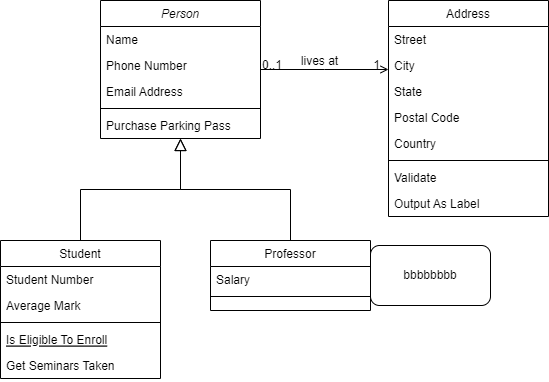

The diagram above was exported from draw.io. Its source (the exported page's mxGraphModel, read from the mxfile embedded in the PNG):
<mxGraphModel dx="2074" dy="1106" grid="1" gridSize="10" guides="1" tooltips="1" connect="1" arrows="1" fold="1" page="1" pageScale="1" pageWidth="827" pageHeight="1169" math="0" shadow="0">
  <root>
    <mxCell id="WIyWlLk6GJQsqaUBKTNV-0" />
    <mxCell id="WIyWlLk6GJQsqaUBKTNV-1" parent="WIyWlLk6GJQsqaUBKTNV-0" />
    <mxCell id="zkfFHV4jXpPFQw0GAbJ--0" value="Person" style="swimlane;fontStyle=2;align=center;verticalAlign=top;childLayout=stackLayout;horizontal=1;startSize=26;horizontalStack=0;resizeParent=1;resizeLast=0;collapsible=1;marginBottom=0;rounded=0;shadow=0;strokeWidth=1;" parent="WIyWlLk6GJQsqaUBKTNV-1" vertex="1">
      <mxGeometry x="220" y="120" width="160" height="138" as="geometry">
        <mxRectangle x="230" y="140" width="160" height="26" as="alternateBounds" />
      </mxGeometry>
    </mxCell>
    <mxCell id="zkfFHV4jXpPFQw0GAbJ--1" value="Name" style="text;align=left;verticalAlign=top;spacingLeft=4;spacingRight=4;overflow=hidden;rotatable=0;points=[[0,0.5],[1,0.5]];portConstraint=eastwest;" parent="zkfFHV4jXpPFQw0GAbJ--0" vertex="1">
      <mxGeometry y="26" width="160" height="26" as="geometry" />
    </mxCell>
    <mxCell id="zkfFHV4jXpPFQw0GAbJ--2" value="Phone Number" style="text;align=left;verticalAlign=top;spacingLeft=4;spacingRight=4;overflow=hidden;rotatable=0;points=[[0,0.5],[1,0.5]];portConstraint=eastwest;rounded=0;shadow=0;html=0;" parent="zkfFHV4jXpPFQw0GAbJ--0" vertex="1">
      <mxGeometry y="52" width="160" height="26" as="geometry" />
    </mxCell>
    <mxCell id="zkfFHV4jXpPFQw0GAbJ--3" value="Email Address" style="text;align=left;verticalAlign=top;spacingLeft=4;spacingRight=4;overflow=hidden;rotatable=0;points=[[0,0.5],[1,0.5]];portConstraint=eastwest;rounded=0;shadow=0;html=0;" parent="zkfFHV4jXpPFQw0GAbJ--0" vertex="1">
      <mxGeometry y="78" width="160" height="26" as="geometry" />
    </mxCell>
    <mxCell id="zkfFHV4jXpPFQw0GAbJ--4" value="" style="line;html=1;strokeWidth=1;align=left;verticalAlign=middle;spacingTop=-1;spacingLeft=3;spacingRight=3;rotatable=0;labelPosition=right;points=[];portConstraint=eastwest;" parent="zkfFHV4jXpPFQw0GAbJ--0" vertex="1">
      <mxGeometry y="104" width="160" height="8" as="geometry" />
    </mxCell>
    <mxCell id="zkfFHV4jXpPFQw0GAbJ--5" value="Purchase Parking Pass" style="text;align=left;verticalAlign=top;spacingLeft=4;spacingRight=4;overflow=hidden;rotatable=0;points=[[0,0.5],[1,0.5]];portConstraint=eastwest;" parent="zkfFHV4jXpPFQw0GAbJ--0" vertex="1">
      <mxGeometry y="112" width="160" height="26" as="geometry" />
    </mxCell>
    <mxCell id="zkfFHV4jXpPFQw0GAbJ--6" value="Student" style="swimlane;fontStyle=0;align=center;verticalAlign=top;childLayout=stackLayout;horizontal=1;startSize=26;horizontalStack=0;resizeParent=1;resizeLast=0;collapsible=1;marginBottom=0;rounded=0;shadow=0;strokeWidth=1;" parent="WIyWlLk6GJQsqaUBKTNV-1" vertex="1">
      <mxGeometry x="120" y="360" width="160" height="138" as="geometry">
        <mxRectangle x="130" y="380" width="160" height="26" as="alternateBounds" />
      </mxGeometry>
    </mxCell>
    <mxCell id="zkfFHV4jXpPFQw0GAbJ--7" value="Student Number" style="text;align=left;verticalAlign=top;spacingLeft=4;spacingRight=4;overflow=hidden;rotatable=0;points=[[0,0.5],[1,0.5]];portConstraint=eastwest;" parent="zkfFHV4jXpPFQw0GAbJ--6" vertex="1">
      <mxGeometry y="26" width="160" height="26" as="geometry" />
    </mxCell>
    <mxCell id="zkfFHV4jXpPFQw0GAbJ--8" value="Average Mark" style="text;align=left;verticalAlign=top;spacingLeft=4;spacingRight=4;overflow=hidden;rotatable=0;points=[[0,0.5],[1,0.5]];portConstraint=eastwest;rounded=0;shadow=0;html=0;" parent="zkfFHV4jXpPFQw0GAbJ--6" vertex="1">
      <mxGeometry y="52" width="160" height="26" as="geometry" />
    </mxCell>
    <mxCell id="zkfFHV4jXpPFQw0GAbJ--9" value="" style="line;html=1;strokeWidth=1;align=left;verticalAlign=middle;spacingTop=-1;spacingLeft=3;spacingRight=3;rotatable=0;labelPosition=right;points=[];portConstraint=eastwest;" parent="zkfFHV4jXpPFQw0GAbJ--6" vertex="1">
      <mxGeometry y="78" width="160" height="8" as="geometry" />
    </mxCell>
    <mxCell id="zkfFHV4jXpPFQw0GAbJ--10" value="Is Eligible To Enroll" style="text;align=left;verticalAlign=top;spacingLeft=4;spacingRight=4;overflow=hidden;rotatable=0;points=[[0,0.5],[1,0.5]];portConstraint=eastwest;fontStyle=4" parent="zkfFHV4jXpPFQw0GAbJ--6" vertex="1">
      <mxGeometry y="86" width="160" height="26" as="geometry" />
    </mxCell>
    <mxCell id="zkfFHV4jXpPFQw0GAbJ--11" value="Get Seminars Taken" style="text;align=left;verticalAlign=top;spacingLeft=4;spacingRight=4;overflow=hidden;rotatable=0;points=[[0,0.5],[1,0.5]];portConstraint=eastwest;" parent="zkfFHV4jXpPFQw0GAbJ--6" vertex="1">
      <mxGeometry y="112" width="160" height="26" as="geometry" />
    </mxCell>
    <mxCell id="zkfFHV4jXpPFQw0GAbJ--12" value="" style="endArrow=block;endSize=10;endFill=0;shadow=0;strokeWidth=1;rounded=0;edgeStyle=elbowEdgeStyle;elbow=vertical;" parent="WIyWlLk6GJQsqaUBKTNV-1" source="zkfFHV4jXpPFQw0GAbJ--6" target="zkfFHV4jXpPFQw0GAbJ--0" edge="1">
      <mxGeometry width="160" relative="1" as="geometry">
        <mxPoint x="200" y="203" as="sourcePoint" />
        <mxPoint x="200" y="203" as="targetPoint" />
      </mxGeometry>
    </mxCell>
    <mxCell id="zkfFHV4jXpPFQw0GAbJ--13" value="Professor" style="swimlane;fontStyle=0;align=center;verticalAlign=top;childLayout=stackLayout;horizontal=1;startSize=26;horizontalStack=0;resizeParent=1;resizeLast=0;collapsible=1;marginBottom=0;rounded=0;shadow=0;strokeWidth=1;" parent="WIyWlLk6GJQsqaUBKTNV-1" vertex="1">
      <mxGeometry x="330" y="360" width="160" height="70" as="geometry">
        <mxRectangle x="340" y="380" width="170" height="26" as="alternateBounds" />
      </mxGeometry>
    </mxCell>
    <mxCell id="zkfFHV4jXpPFQw0GAbJ--14" value="Salary" style="text;align=left;verticalAlign=top;spacingLeft=4;spacingRight=4;overflow=hidden;rotatable=0;points=[[0,0.5],[1,0.5]];portConstraint=eastwest;" parent="zkfFHV4jXpPFQw0GAbJ--13" vertex="1">
      <mxGeometry y="26" width="160" height="26" as="geometry" />
    </mxCell>
    <mxCell id="zkfFHV4jXpPFQw0GAbJ--15" value="" style="line;html=1;strokeWidth=1;align=left;verticalAlign=middle;spacingTop=-1;spacingLeft=3;spacingRight=3;rotatable=0;labelPosition=right;points=[];portConstraint=eastwest;" parent="zkfFHV4jXpPFQw0GAbJ--13" vertex="1">
      <mxGeometry y="52" width="160" height="8" as="geometry" />
    </mxCell>
    <mxCell id="zkfFHV4jXpPFQw0GAbJ--16" value="" style="endArrow=block;endSize=10;endFill=0;shadow=0;strokeWidth=1;rounded=0;edgeStyle=elbowEdgeStyle;elbow=vertical;" parent="WIyWlLk6GJQsqaUBKTNV-1" source="zkfFHV4jXpPFQw0GAbJ--13" target="zkfFHV4jXpPFQw0GAbJ--0" edge="1">
      <mxGeometry width="160" relative="1" as="geometry">
        <mxPoint x="210" y="373" as="sourcePoint" />
        <mxPoint x="310" y="271" as="targetPoint" />
      </mxGeometry>
    </mxCell>
    <mxCell id="zkfFHV4jXpPFQw0GAbJ--17" value="Address" style="swimlane;fontStyle=0;align=center;verticalAlign=top;childLayout=stackLayout;horizontal=1;startSize=26;horizontalStack=0;resizeParent=1;resizeLast=0;collapsible=1;marginBottom=0;rounded=0;shadow=0;strokeWidth=1;" parent="WIyWlLk6GJQsqaUBKTNV-1" vertex="1">
      <mxGeometry x="508" y="120" width="160" height="216" as="geometry">
        <mxRectangle x="550" y="140" width="160" height="26" as="alternateBounds" />
      </mxGeometry>
    </mxCell>
    <mxCell id="zkfFHV4jXpPFQw0GAbJ--18" value="Street" style="text;align=left;verticalAlign=top;spacingLeft=4;spacingRight=4;overflow=hidden;rotatable=0;points=[[0,0.5],[1,0.5]];portConstraint=eastwest;" parent="zkfFHV4jXpPFQw0GAbJ--17" vertex="1">
      <mxGeometry y="26" width="160" height="26" as="geometry" />
    </mxCell>
    <mxCell id="zkfFHV4jXpPFQw0GAbJ--19" value="City" style="text;align=left;verticalAlign=top;spacingLeft=4;spacingRight=4;overflow=hidden;rotatable=0;points=[[0,0.5],[1,0.5]];portConstraint=eastwest;rounded=0;shadow=0;html=0;" parent="zkfFHV4jXpPFQw0GAbJ--17" vertex="1">
      <mxGeometry y="52" width="160" height="26" as="geometry" />
    </mxCell>
    <mxCell id="zkfFHV4jXpPFQw0GAbJ--20" value="State" style="text;align=left;verticalAlign=top;spacingLeft=4;spacingRight=4;overflow=hidden;rotatable=0;points=[[0,0.5],[1,0.5]];portConstraint=eastwest;rounded=0;shadow=0;html=0;" parent="zkfFHV4jXpPFQw0GAbJ--17" vertex="1">
      <mxGeometry y="78" width="160" height="26" as="geometry" />
    </mxCell>
    <mxCell id="zkfFHV4jXpPFQw0GAbJ--21" value="Postal Code" style="text;align=left;verticalAlign=top;spacingLeft=4;spacingRight=4;overflow=hidden;rotatable=0;points=[[0,0.5],[1,0.5]];portConstraint=eastwest;rounded=0;shadow=0;html=0;" parent="zkfFHV4jXpPFQw0GAbJ--17" vertex="1">
      <mxGeometry y="104" width="160" height="26" as="geometry" />
    </mxCell>
    <mxCell id="zkfFHV4jXpPFQw0GAbJ--22" value="Country" style="text;align=left;verticalAlign=top;spacingLeft=4;spacingRight=4;overflow=hidden;rotatable=0;points=[[0,0.5],[1,0.5]];portConstraint=eastwest;rounded=0;shadow=0;html=0;" parent="zkfFHV4jXpPFQw0GAbJ--17" vertex="1">
      <mxGeometry y="130" width="160" height="26" as="geometry" />
    </mxCell>
    <mxCell id="zkfFHV4jXpPFQw0GAbJ--23" value="" style="line;html=1;strokeWidth=1;align=left;verticalAlign=middle;spacingTop=-1;spacingLeft=3;spacingRight=3;rotatable=0;labelPosition=right;points=[];portConstraint=eastwest;" parent="zkfFHV4jXpPFQw0GAbJ--17" vertex="1">
      <mxGeometry y="156" width="160" height="8" as="geometry" />
    </mxCell>
    <mxCell id="zkfFHV4jXpPFQw0GAbJ--24" value="Validate" style="text;align=left;verticalAlign=top;spacingLeft=4;spacingRight=4;overflow=hidden;rotatable=0;points=[[0,0.5],[1,0.5]];portConstraint=eastwest;" parent="zkfFHV4jXpPFQw0GAbJ--17" vertex="1">
      <mxGeometry y="164" width="160" height="26" as="geometry" />
    </mxCell>
    <mxCell id="zkfFHV4jXpPFQw0GAbJ--25" value="Output As Label" style="text;align=left;verticalAlign=top;spacingLeft=4;spacingRight=4;overflow=hidden;rotatable=0;points=[[0,0.5],[1,0.5]];portConstraint=eastwest;" parent="zkfFHV4jXpPFQw0GAbJ--17" vertex="1">
      <mxGeometry y="190" width="160" height="26" as="geometry" />
    </mxCell>
    <mxCell id="zkfFHV4jXpPFQw0GAbJ--26" value="" style="endArrow=open;shadow=0;strokeWidth=1;rounded=0;endFill=1;edgeStyle=elbowEdgeStyle;elbow=vertical;" parent="WIyWlLk6GJQsqaUBKTNV-1" source="zkfFHV4jXpPFQw0GAbJ--0" target="zkfFHV4jXpPFQw0GAbJ--17" edge="1">
      <mxGeometry x="0.5" y="41" relative="1" as="geometry">
        <mxPoint x="380" y="192" as="sourcePoint" />
        <mxPoint x="540" y="192" as="targetPoint" />
        <mxPoint x="-40" y="32" as="offset" />
      </mxGeometry>
    </mxCell>
    <mxCell id="zkfFHV4jXpPFQw0GAbJ--27" value="0..1" style="resizable=0;align=left;verticalAlign=bottom;labelBackgroundColor=none;fontSize=12;" parent="zkfFHV4jXpPFQw0GAbJ--26" connectable="0" vertex="1">
      <mxGeometry x="-1" relative="1" as="geometry">
        <mxPoint y="4" as="offset" />
      </mxGeometry>
    </mxCell>
    <mxCell id="zkfFHV4jXpPFQw0GAbJ--28" value="1" style="resizable=0;align=right;verticalAlign=bottom;labelBackgroundColor=none;fontSize=12;" parent="zkfFHV4jXpPFQw0GAbJ--26" connectable="0" vertex="1">
      <mxGeometry x="1" relative="1" as="geometry">
        <mxPoint x="-7" y="4" as="offset" />
      </mxGeometry>
    </mxCell>
    <mxCell id="zkfFHV4jXpPFQw0GAbJ--29" value="lives at" style="text;html=1;resizable=0;points=[];;align=center;verticalAlign=middle;labelBackgroundColor=none;rounded=0;shadow=0;strokeWidth=1;fontSize=12;" parent="zkfFHV4jXpPFQw0GAbJ--26" vertex="1" connectable="0">
      <mxGeometry x="0.5" y="49" relative="1" as="geometry">
        <mxPoint x="-38" y="40" as="offset" />
      </mxGeometry>
    </mxCell>
    <mxCell id="d6_XmygTGyUGcuJ85bFg-0" value="bbbbbbbb" style="rounded=1;whiteSpace=wrap;html=1;" vertex="1" parent="WIyWlLk6GJQsqaUBKTNV-1">
      <mxGeometry x="490" y="365" width="120" height="60" as="geometry" />
    </mxCell>
  </root>
</mxGraphModel>